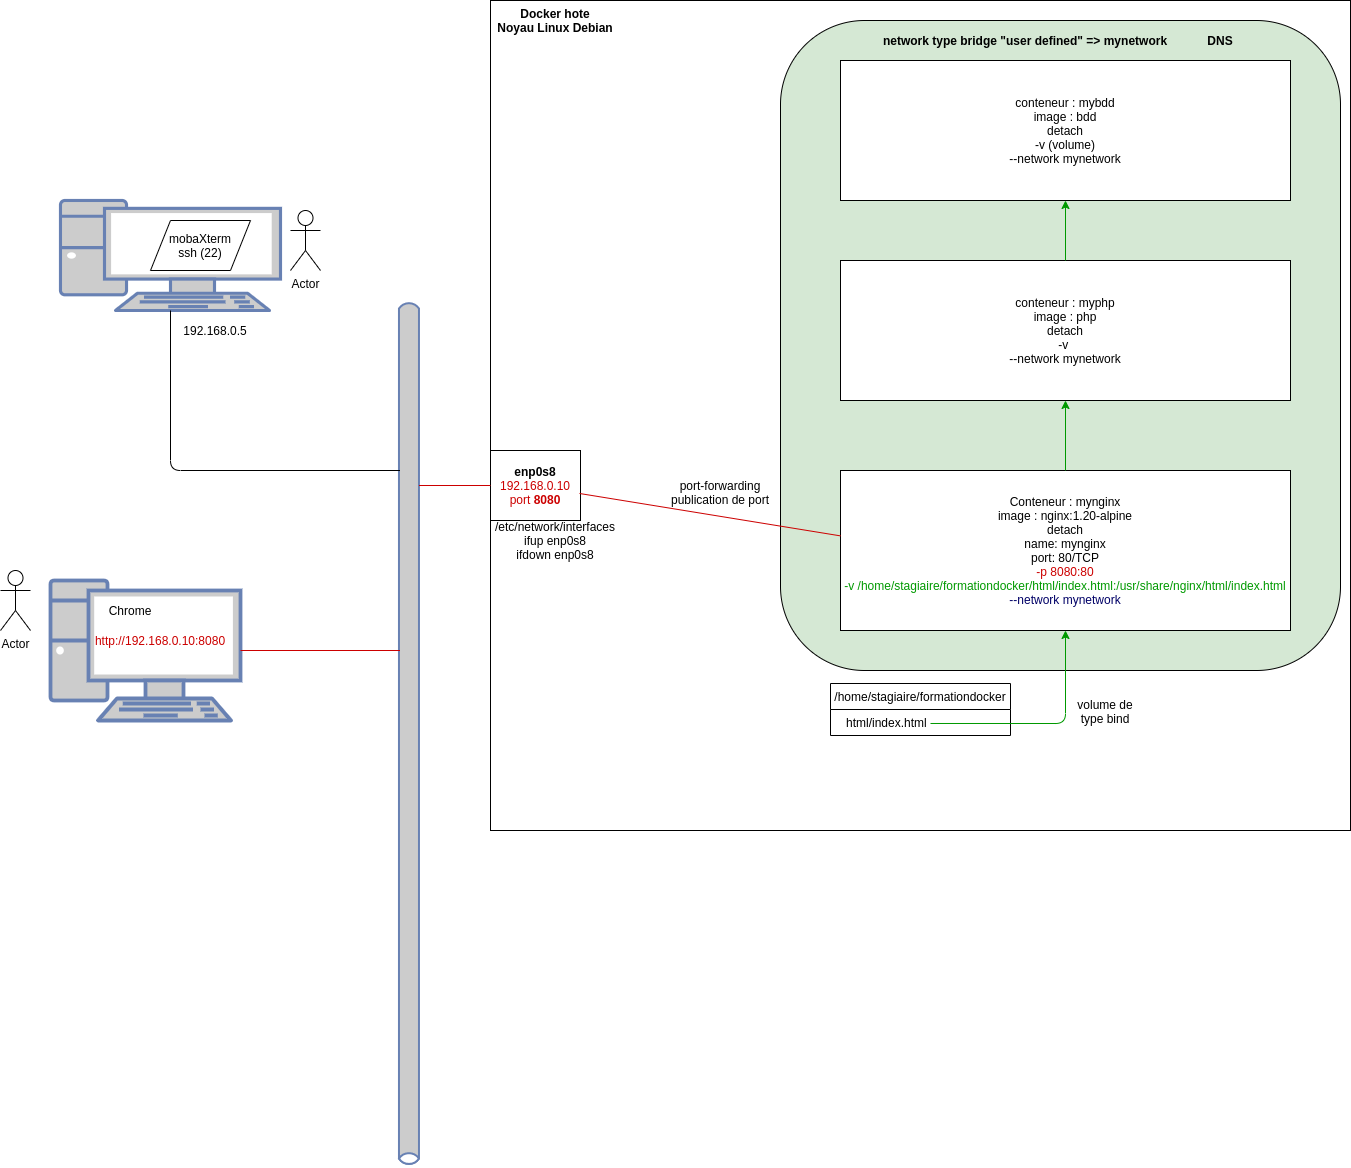

The diagram above was exported from draw.io. Its source (the exported page's mxGraphModel, read from the mxfile embedded in the PNG):
<mxGraphModel dx="2489" dy="2012" grid="1" gridSize="10" guides="1" tooltips="1" connect="1" arrows="1" fold="1" page="1" pageScale="1" pageWidth="827" pageHeight="1169" math="0" shadow="0">
  <root>
    <mxCell id="0" />
    <mxCell id="1" parent="0" />
    <mxCell id="PHoYMH6XeviqLjwXMdRq-1" value="" style="rounded=0;whiteSpace=wrap;html=1;" parent="1" vertex="1">
      <mxGeometry x="160" y="-150" width="860" height="830" as="geometry" />
    </mxCell>
    <mxCell id="SiyvSPBWNnnMfYVT4zmd-19" value="" style="rounded=1;whiteSpace=wrap;html=1;fillColor=#D5E8D4;" vertex="1" parent="1">
      <mxGeometry x="450" y="-130" width="560" height="650" as="geometry" />
    </mxCell>
    <mxCell id="PHoYMH6XeviqLjwXMdRq-8" value="" style="fontColor=#0066CC;verticalAlign=top;verticalLabelPosition=bottom;labelPosition=center;align=center;html=1;outlineConnect=0;fillColor=#CCCCCC;strokeColor=#6881B3;gradientColor=none;gradientDirection=north;strokeWidth=2;shape=mxgraph.networks.pc;" parent="1" vertex="1">
      <mxGeometry x="-270" y="50" width="220" height="110" as="geometry" />
    </mxCell>
    <mxCell id="PHoYMH6XeviqLjwXMdRq-2" value="&lt;b&gt;Docker hote&lt;br&gt;Noyau Linux Debian&lt;br&gt;&lt;/b&gt;" style="text;html=1;strokeColor=none;fillColor=none;align=center;verticalAlign=middle;whiteSpace=wrap;rounded=0;" parent="1" vertex="1">
      <mxGeometry x="165" y="-140" width="120" height="20" as="geometry" />
    </mxCell>
    <mxCell id="PHoYMH6XeviqLjwXMdRq-3" value="Actor" style="shape=umlActor;verticalLabelPosition=bottom;verticalAlign=top;html=1;outlineConnect=0;" parent="1" vertex="1">
      <mxGeometry x="-40" y="60" width="30" height="60" as="geometry" />
    </mxCell>
    <mxCell id="PHoYMH6XeviqLjwXMdRq-4" value="mobaXterm&lt;br&gt;ssh (22)" style="shape=parallelogram;perimeter=parallelogramPerimeter;whiteSpace=wrap;html=1;fixedSize=1;" parent="1" vertex="1">
      <mxGeometry x="-180" y="70" width="100" height="50" as="geometry" />
    </mxCell>
    <mxCell id="PHoYMH6XeviqLjwXMdRq-5" value="&lt;b&gt;enp0s8&lt;br&gt;&lt;/b&gt;&lt;font color=&quot;#cc0000&quot;&gt;192.168.0.10&lt;br&gt;port &lt;b&gt;8080&lt;/b&gt;&lt;/font&gt;" style="rounded=0;whiteSpace=wrap;html=1;" parent="1" vertex="1">
      <mxGeometry x="160" y="300" width="90" height="70" as="geometry" />
    </mxCell>
    <mxCell id="PHoYMH6XeviqLjwXMdRq-6" value="" style="html=1;outlineConnect=0;fillColor=#CCCCCC;strokeColor=#6881B3;gradientColor=none;gradientDirection=north;strokeWidth=2;shape=mxgraph.networks.bus;gradientColor=none;gradientDirection=north;fontColor=#ffffff;perimeter=backbonePerimeter;backboneSize=20;rotation=90;" parent="1" vertex="1">
      <mxGeometry x="-354.54" y="570.57" width="866.03" height="24.93" as="geometry" />
    </mxCell>
    <mxCell id="PHoYMH6XeviqLjwXMdRq-7" value="" style="endArrow=none;html=1;exitX=0;exitY=0.5;exitDx=0;exitDy=0;strokeColor=#CC0000;" parent="1" source="PHoYMH6XeviqLjwXMdRq-5" target="PHoYMH6XeviqLjwXMdRq-6" edge="1">
      <mxGeometry width="50" height="50" relative="1" as="geometry">
        <mxPoint x="340" y="350" as="sourcePoint" />
        <mxPoint x="390" y="300" as="targetPoint" />
      </mxGeometry>
    </mxCell>
    <mxCell id="PHoYMH6XeviqLjwXMdRq-9" value="" style="endArrow=none;html=1;" parent="1" source="PHoYMH6XeviqLjwXMdRq-8" target="PHoYMH6XeviqLjwXMdRq-6" edge="1">
      <mxGeometry width="50" height="50" relative="1" as="geometry">
        <mxPoint x="340" y="350" as="sourcePoint" />
        <mxPoint x="60" y="320" as="targetPoint" />
        <Array as="points">
          <mxPoint x="-160" y="320" />
        </Array>
      </mxGeometry>
    </mxCell>
    <mxCell id="PHoYMH6XeviqLjwXMdRq-10" value="192.168.0.5" style="text;html=1;strokeColor=none;fillColor=none;align=center;verticalAlign=middle;whiteSpace=wrap;rounded=0;" parent="1" vertex="1">
      <mxGeometry x="-150" y="170" width="70" height="20" as="geometry" />
    </mxCell>
    <mxCell id="PHoYMH6XeviqLjwXMdRq-11" value="Conteneur : mynginx&lt;br&gt;image : nginx:1.20-alpine&lt;br&gt;detach&lt;br&gt;name: mynginx&lt;br&gt;port: 80/TCP&lt;br&gt;&lt;font color=&quot;#cc0000&quot;&gt;-p 8080:80&lt;/font&gt;&lt;br&gt;&lt;font color=&quot;#009900&quot;&gt;-v /home/stagiaire/formationdocker/html/index.html:/usr/share/nginx/html/index.html&lt;br&gt;&lt;/font&gt;&lt;font color=&quot;#000066&quot;&gt;--network mynetwork&lt;/font&gt;&lt;font color=&quot;#009900&quot;&gt;&lt;br&gt;&lt;/font&gt;" style="rounded=0;whiteSpace=wrap;html=1;" parent="1" vertex="1">
      <mxGeometry x="510" y="320" width="450" height="160" as="geometry" />
    </mxCell>
    <mxCell id="PHoYMH6XeviqLjwXMdRq-12" value="Actor" style="shape=umlActor;verticalLabelPosition=bottom;verticalAlign=top;html=1;outlineConnect=0;" parent="1" vertex="1">
      <mxGeometry x="-330" y="420" width="30" height="60" as="geometry" />
    </mxCell>
    <mxCell id="PHoYMH6XeviqLjwXMdRq-13" value="" style="fontColor=#0066CC;verticalAlign=top;verticalLabelPosition=bottom;labelPosition=center;align=center;html=1;outlineConnect=0;fillColor=#CCCCCC;strokeColor=#6881B3;gradientColor=none;gradientDirection=north;strokeWidth=2;shape=mxgraph.networks.pc;" parent="1" vertex="1">
      <mxGeometry x="-280" y="430" width="190" height="140" as="geometry" />
    </mxCell>
    <mxCell id="PHoYMH6XeviqLjwXMdRq-14" value="Chrome" style="text;html=1;strokeColor=none;fillColor=none;align=center;verticalAlign=middle;whiteSpace=wrap;rounded=0;" parent="1" vertex="1">
      <mxGeometry x="-220" y="450" width="40" height="20" as="geometry" />
    </mxCell>
    <mxCell id="PHoYMH6XeviqLjwXMdRq-15" value="" style="endArrow=none;html=1;strokeColor=#CC0000;" parent="1" source="PHoYMH6XeviqLjwXMdRq-13" target="PHoYMH6XeviqLjwXMdRq-6" edge="1">
      <mxGeometry width="50" height="50" relative="1" as="geometry">
        <mxPoint x="250" y="390" as="sourcePoint" />
        <mxPoint x="60" y="500" as="targetPoint" />
      </mxGeometry>
    </mxCell>
    <mxCell id="PHoYMH6XeviqLjwXMdRq-17" value="&lt;font color=&quot;#cc0000&quot;&gt;http://192.168.0.10:8080&lt;/font&gt;" style="text;html=1;strokeColor=none;fillColor=none;align=center;verticalAlign=middle;whiteSpace=wrap;rounded=0;" parent="1" vertex="1">
      <mxGeometry x="-190" y="480" width="40" height="20" as="geometry" />
    </mxCell>
    <mxCell id="SiyvSPBWNnnMfYVT4zmd-1" value="/etc/network/interfaces&lt;br&gt;ifup enp0s8&lt;br&gt;ifdown enp0s8" style="text;html=1;strokeColor=none;fillColor=none;align=center;verticalAlign=middle;whiteSpace=wrap;rounded=0;" vertex="1" parent="1">
      <mxGeometry x="160" y="380" width="130" height="20" as="geometry" />
    </mxCell>
    <mxCell id="SiyvSPBWNnnMfYVT4zmd-3" value="" style="endArrow=none;html=1;exitX=0.989;exitY=0.614;exitDx=0;exitDy=0;exitPerimeter=0;strokeColor=#CC0000;" edge="1" parent="1">
      <mxGeometry width="50" height="50" relative="1" as="geometry">
        <mxPoint x="249.00999999999976" y="342.98" as="sourcePoint" />
        <mxPoint x="510" y="385.3790706287929" as="targetPoint" />
      </mxGeometry>
    </mxCell>
    <mxCell id="SiyvSPBWNnnMfYVT4zmd-4" value="port-forwarding&lt;br&gt;publication de port" style="text;html=1;strokeColor=none;fillColor=none;align=center;verticalAlign=middle;whiteSpace=wrap;rounded=0;" vertex="1" parent="1">
      <mxGeometry x="310" y="332.06" width="160" height="20" as="geometry" />
    </mxCell>
    <mxCell id="SiyvSPBWNnnMfYVT4zmd-8" value="/home/stagiaire/formationdocker" style="swimlane;fontStyle=0;childLayout=stackLayout;horizontal=1;startSize=26;horizontalStack=0;resizeParent=1;resizeParentMax=0;resizeLast=0;collapsible=1;marginBottom=0;" vertex="1" parent="1">
      <mxGeometry x="500" y="533" width="180" height="52" as="geometry">
        <mxRectangle x="390" y="130" width="200" height="26" as="alternateBounds" />
      </mxGeometry>
    </mxCell>
    <mxCell id="SiyvSPBWNnnMfYVT4zmd-12" value="" style="endArrow=classic;html=1;strokeColor=#009900;exitX=0.5;exitY=0.538;exitDx=0;exitDy=0;exitPerimeter=0;" edge="1" parent="1" source="SiyvSPBWNnnMfYVT4zmd-9" target="PHoYMH6XeviqLjwXMdRq-11">
      <mxGeometry width="50" height="50" relative="1" as="geometry">
        <mxPoint x="210" y="330" as="sourcePoint" />
        <mxPoint x="260" y="280" as="targetPoint" />
        <Array as="points">
          <mxPoint x="735" y="573" />
        </Array>
      </mxGeometry>
    </mxCell>
    <mxCell id="SiyvSPBWNnnMfYVT4zmd-13" value="volume de type bind" style="text;html=1;strokeColor=none;fillColor=none;align=center;verticalAlign=middle;whiteSpace=wrap;rounded=0;" vertex="1" parent="1">
      <mxGeometry x="740" y="550.5699999999999" width="70" height="20" as="geometry" />
    </mxCell>
    <mxCell id="SiyvSPBWNnnMfYVT4zmd-9" value="html/index.html" style="text;strokeColor=none;fillColor=none;align=left;verticalAlign=top;spacingLeft=4;spacingRight=4;overflow=hidden;rotatable=0;points=[[0,0.5],[1,0.5]];portConstraint=eastwest;" vertex="1" parent="1">
      <mxGeometry x="510" y="559" width="180" height="26" as="geometry" />
    </mxCell>
    <mxCell id="SiyvSPBWNnnMfYVT4zmd-15" value="conteneur : myphp&lt;br&gt;image : php&lt;br&gt;detach&lt;br&gt;-v&amp;nbsp;&lt;br&gt;--network mynetwork" style="rounded=0;whiteSpace=wrap;html=1;" vertex="1" parent="1">
      <mxGeometry x="510" y="110" width="450" height="140" as="geometry" />
    </mxCell>
    <mxCell id="SiyvSPBWNnnMfYVT4zmd-16" value="" style="endArrow=classic;html=1;strokeColor=#009900;exitX=0.5;exitY=0;exitDx=0;exitDy=0;entryX=0.5;entryY=1;entryDx=0;entryDy=0;" edge="1" parent="1" source="PHoYMH6XeviqLjwXMdRq-11" target="SiyvSPBWNnnMfYVT4zmd-15">
      <mxGeometry width="50" height="50" relative="1" as="geometry">
        <mxPoint x="400" y="230" as="sourcePoint" />
        <mxPoint x="450" y="180" as="targetPoint" />
      </mxGeometry>
    </mxCell>
    <mxCell id="SiyvSPBWNnnMfYVT4zmd-17" value="conteneur : mybdd&lt;br&gt;image : bdd&lt;br&gt;detach&lt;br&gt;-v (volume)&lt;br&gt;--network mynetwork" style="rounded=0;whiteSpace=wrap;html=1;" vertex="1" parent="1">
      <mxGeometry x="510" y="-90" width="450" height="140" as="geometry" />
    </mxCell>
    <mxCell id="SiyvSPBWNnnMfYVT4zmd-18" value="" style="endArrow=classic;html=1;strokeColor=#009900;exitX=0.5;exitY=0;exitDx=0;exitDy=0;entryX=0.5;entryY=1;entryDx=0;entryDy=0;" edge="1" parent="1" source="SiyvSPBWNnnMfYVT4zmd-15" target="SiyvSPBWNnnMfYVT4zmd-17">
      <mxGeometry width="50" height="50" relative="1" as="geometry">
        <mxPoint x="400" y="230" as="sourcePoint" />
        <mxPoint x="450" y="180" as="targetPoint" />
      </mxGeometry>
    </mxCell>
    <mxCell id="SiyvSPBWNnnMfYVT4zmd-20" value="&lt;b&gt;network type bridge &quot;user defined&quot; =&amp;gt; mynetwork&lt;/b&gt;" style="text;html=1;strokeColor=none;fillColor=none;align=center;verticalAlign=middle;whiteSpace=wrap;rounded=0;" vertex="1" parent="1">
      <mxGeometry x="510" y="-120" width="370" height="20" as="geometry" />
    </mxCell>
    <mxCell id="SiyvSPBWNnnMfYVT4zmd-22" value="&lt;b&gt;DNS&lt;/b&gt;" style="text;html=1;strokeColor=none;fillColor=none;align=center;verticalAlign=middle;whiteSpace=wrap;rounded=0;" vertex="1" parent="1">
      <mxGeometry x="870" y="-120" width="40" height="20" as="geometry" />
    </mxCell>
  </root>
</mxGraphModel>